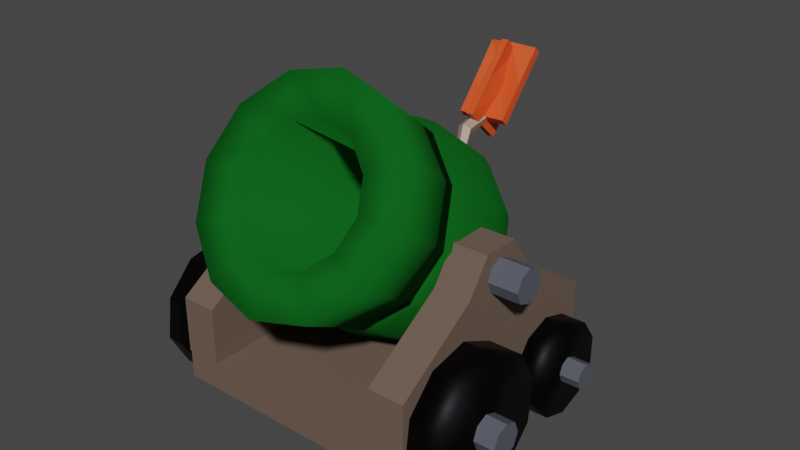 # Source: cannon.blend  (saved by Blender 4.2.66; exported with 4.5.12 LTS)
import bpy
from mathutils import Matrix  # noqa: F401  (used for matrix-valued properties, if any)

bpy.ops.wm.read_factory_settings(use_empty=True)
scene = bpy.context.scene
scene.name = 'Scene'

# ---- collections
col_canon = bpy.data.collections.new('canon'); scene.collection.children.link(col_canon)
col_front_wheel = bpy.data.collections.new('front wheel'); scene.collection.children.link(col_front_wheel)
col_back_wheel = bpy.data.collections.new('back wheel'); scene.collection.children.link(col_back_wheel)

# ---- materials (node trees are filled in below, after node groups)
mat_canon = bpy.data.materials.new('canon')
mat_cube = bpy.data.materials.new('Cube')
mat_cylinder = bpy.data.materials.new('Cylinder')
mat_rope = bpy.data.materials.new('rope')
mat_fire = bpy.data.materials.new('fire')
mat_wheel = bpy.data.materials.new('wheel')

# ---- material node trees
mat_canon.use_nodes = True; mat_canon.node_tree.nodes.clear()
_N = mat_canon.node_tree.nodes; _L = mat_canon.node_tree.links
n0 = _N.new('ShaderNodeBsdfPrincipled'); n0.name = 'Principled BSDF'; n0.location = (10, 300)
n0.inputs[0].default_value = (0.008124, 0.163, 0.01884, 1.0)
n0.inputs[1].default_value = 0.515
n0.inputs[2].default_value = 1.0
n0.inputs[3].default_value = 1.0
n1 = _N.new('ShaderNodeOutputMaterial'); n1.name = 'Material Output'; n1.location = (300, 300)
_L.new(n0.outputs[0], n1.inputs[0])
n1.is_active_output = True
mat_cube.use_nodes = True; mat_cube.node_tree.nodes.clear()
_N = mat_cube.node_tree.nodes; _L = mat_cube.node_tree.links
n0 = _N.new('ShaderNodeBsdfPrincipled'); n0.name = 'Principled BSDF'; n0.location = (10, 300)
n0.inputs[0].default_value = (0.1356, 0.08865, 0.0648, 1.0)
n0.inputs[2].default_value = 0.8832
n1 = _N.new('ShaderNodeOutputMaterial'); n1.name = 'Material Output'; n1.location = (300, 300)
_L.new(n0.outputs[0], n1.inputs[0])
n1.is_active_output = True
mat_cylinder.use_nodes = True; mat_cylinder.node_tree.nodes.clear()
_N = mat_cylinder.node_tree.nodes; _L = mat_cylinder.node_tree.links
n0 = _N.new('ShaderNodeBsdfPrincipled'); n0.name = 'Principled BSDF'; n0.location = (10, 300)
n0.inputs[0].default_value = (0.09306, 0.0999, 0.1274, 1.0)
n1 = _N.new('ShaderNodeOutputMaterial'); n1.name = 'Material Output'; n1.location = (300, 300)
_L.new(n0.outputs[0], n1.inputs[0])
n1.is_active_output = True
mat_rope.use_nodes = True; mat_rope.node_tree.nodes.clear()
_N = mat_rope.node_tree.nodes; _L = mat_rope.node_tree.links
n0 = _N.new('ShaderNodeBsdfPrincipled'); n0.name = 'Principled BSDF'; n0.location = (10, 300)
n0.inputs[0].default_value = (0.3813, 0.2582, 0.1878, 1.0)
n1 = _N.new('ShaderNodeOutputMaterial'); n1.name = 'Material Output'; n1.location = (300, 300)
_L.new(n0.outputs[0], n1.inputs[0])
n1.is_active_output = True
mat_fire.use_nodes = True; mat_fire.node_tree.nodes.clear()
_N = mat_fire.node_tree.nodes; _L = mat_fire.node_tree.links
n0 = _N.new('ShaderNodeBsdfPrincipled'); n0.name = 'Principled BSDF'; n0.location = (10, 300)
n0.inputs[0].default_value = (0.8007, 0.08007, 0.01425, 1.0)
n1 = _N.new('ShaderNodeOutputMaterial'); n1.name = 'Material Output'; n1.location = (300, 300)
_L.new(n0.outputs[0], n1.inputs[0])
n1.is_active_output = True
mat_wheel.use_nodes = True; mat_wheel.node_tree.nodes.clear()
_N = mat_wheel.node_tree.nodes; _L = mat_wheel.node_tree.links
n0 = _N.new('ShaderNodeBsdfPrincipled'); n0.name = 'Principled BSDF'; n0.location = (10, 300)
n0.inputs[0].default_value = (0.009134, 0.009134, 0.01033, 1.0)
n0.inputs[1].default_value = 1.0
n1 = _N.new('ShaderNodeOutputMaterial'); n1.name = 'Material Output'; n1.location = (300, 300)
_L.new(n0.outputs[0], n1.inputs[0])
n1.is_active_output = True

# ---- world
world_world = bpy.data.worlds.new('World'); scene.world = world_world
world_world.use_nodes = True; world_world.node_tree.nodes.clear()
_N = world_world.node_tree.nodes; _L = world_world.node_tree.links
n0 = _N.new('ShaderNodeOutputWorld'); n0.name = 'World Output'; n0.location = (300, 300)
n1 = _N.new('ShaderNodeBackground'); n1.name = 'Background'; n1.location = (10, 300)
n1.inputs[0].default_value = (0.05088, 0.05088, 0.05088, 1.0)
_L.new(n1.outputs[0], n0.inputs[0])
n0.is_active_output = True
world_world.color = (0.05088, 0.05088, 0.05088)
world_world.use_sun_shadow = False
world_world.sun_shadow_jitter_overblur = 0.0

# ---- meshes
me_cylinder = bpy.data.meshes.new('Cylinder')
me_cylinder.from_pydata([(2.842e-08, -1.174, 1.711), (0.3977, -1.232, 1.622), (0.6888, -1.391, 1.377), (0.7953, -1.607, 1.044), (0.6888, -1.824, 0.7104), (0.3977, -1.983, 0.4663), (1.257e-07, -2.041, 0.3769), (-0.3977, -1.983, 0.4663), (-0.6888, -1.824, 0.7104), (-0.7953, -1.607, 1.044), (-0.6888, -1.391, 1.377), (-0.3977, -1.232, 1.622), (4.379e-09, 0.7981, 0.9922), (0.6334, 0.7057, 0.8499), (1.097, 0.4531, 0.461), (1.267, 0.1081, -0.07022), (1.097, -0.2369, -0.6014), (0.6334, -0.4894, -0.9903), (1.957e-07, -0.5818, -1.133), (-0.6334, -0.4894, -0.9903), (-1.097, -0.2369, -0.6014), (-1.267, 0.1081, -0.07022), (-1.097, 0.4531, 0.461), (-0.6334, 0.7057, 0.8499), (7.176e-10, -0.2198, 1.421), (0.5361, -0.298, 1.301), (0.9286, -0.5118, 0.9716), (1.072, -0.8037, 0.522), (0.9286, -1.096, 0.07233), (0.5361, -1.309, -0.2568), (1.626e-07, -1.388, -0.3773), (-0.5361, -1.309, -0.2568), (-0.9286, -1.096, 0.07233), (-1.072, -0.8037, 0.522), (-0.9286, -0.5118, 0.9716), (-0.5361, -0.298, 1.301), (0.3604, 0.4068, 0.4802), (2.483e-08, 0.4594, 0.5612), (0.6243, 0.2631, 0.259), (0.7209, 0.06674, -0.04334), (0.6243, -0.1296, -0.3456), (0.3604, -0.2733, -0.5669), (1.13e-07, -0.3259, -0.6479), (-0.3604, -0.2733, -0.5669), (-0.6243, -0.1296, -0.3456), (-0.7209, 0.06674, -0.04334), (-0.6243, 0.2631, 0.259), (-0.3604, 0.4068, 0.4802), (7.176e-10, -0.2198, 1.421), (0.5361, -0.298, 1.301), (0.9286, -0.5118, 0.9716), (1.072, -0.8037, 0.522), (0.9286, -1.096, 0.07233), (0.5361, -1.309, -0.2568), (1.626e-07, -1.388, -0.3773), (-0.5361, -1.309, -0.2568), (-0.9286, -1.096, 0.07233), (-1.072, -0.8037, 0.522), (-0.9286, -0.5118, 0.9716), (-0.5361, -0.298, 1.301), (0.6742, -0.9834, 2.031), (-1.998e-08, -0.8851, 2.182), (-2.076e-08, -0.1375, 1.574), (1.168, -1.252, 1.617), (1.348, -1.619, 1.052), (1.168, -1.987, 0.4863), (0.6742, -2.255, 0.07235), (2.096e-07, -2.354, -0.07915), (-0.6742, -2.255, 0.07235), (-1.168, -1.987, 0.4863), (-1.348, -1.619, 1.052), (-1.168, -1.252, 1.617), (-0.6742, -0.9834, 2.031), (0.6225, -0.2284, 1.434), (1.078, -0.4766, 1.052), (1.245, -0.8157, 0.5297), (1.078, -1.155, 0.007585), (0.6225, -1.403, -0.3746), (1.911e-07, -1.494, -0.5145), (-0.6225, -1.403, -0.3746), (-1.078, -1.155, 0.007585), (-1.245, -0.8157, 0.5297), (-1.078, -0.4766, 1.052), (-0.6225, -0.2284, 1.434), (9.686e-08, 1.161, -0.04834), (1.385e-09, 1.098, 0.5672), (2.794e-08, 1.235, 0.2738), (0.2959, 1.118, -0.1148), (0.537, 1.02, 0.4466), (0.451, 1.169, 0.1724), (0.5125, 0.9998, -0.2965), (0.93, 0.8059, 0.1169), (0.7812, 0.9891, -0.1045), (0.5918, 0.8387, -0.5446), (1.074, 0.5134, -0.3334), (0.9021, 0.7434, -0.4828), (0.5125, 0.6775, -0.7928), (0.93, 0.221, -0.7838), (0.7812, 0.4978, -0.8611), (0.2959, 0.5595, -0.9744), (0.537, 0.0069, -1.113), (0.451, 0.3179, -1.138), (5.215e-08, 0.5164, -1.041), (1.635e-07, -0.07146, -1.234), (1.257e-07, 0.2521, -1.239), (-0.2959, 0.5595, -0.9744), (-0.537, 0.0069, -1.113), (-0.451, 0.3179, -1.138), (-0.5125, 0.6775, -0.7928), (-0.93, 0.221, -0.7838), (-0.7812, 0.4978, -0.8611), (-0.5918, 0.8387, -0.5446), (-1.074, 0.5134, -0.3334), (-0.9021, 0.7434, -0.4828), (-0.5125, 0.9998, -0.2965), (-0.93, 0.8059, 0.1169), (-0.7812, 0.9891, -0.1045), (-0.2959, 1.118, -0.1148), (-0.537, 1.02, 0.4466), (-0.451, 1.169, 0.1724), (-0.1444, 1.081, -0.3805), (0.2598, 1.022, -0.4713), (-0.2598, 0.8461, -0.7416), (0.1444, 0.7871, -0.8325), (0.6334, 0.3193, 1.101), (1.097, 0.06673, 0.7118), (1.267, -0.2782, 0.1807), (1.097, -0.6232, -0.3505), (0.6334, -0.8757, -0.7393), (1.95e-07, -0.9681, -0.8817), (-0.6333, -0.8757, -0.7393), (-1.097, -0.6232, -0.3505), (-1.267, -0.2782, 0.1807), (-1.097, 0.06673, 0.7118), (-0.6334, 0.3193, 1.101), (3.698e-09, 0.4117, 1.243), (3.348e-09, 0.9582, 0.7952), (0.5944, 0.8715, 0.6616), (-0.5944, 0.8715, 0.6616), (1.029, 0.6345, 0.2967), (1.189, 0.3108, -0.2018), (1.029, -0.01294, -0.7003), (0.5944, -0.2499, -1.065), (1.828e-07, -0.3367, -1.199), (-0.5944, -0.2499, -1.065), (-1.029, -0.01294, -0.7003), (-1.189, 0.3108, -0.2018), (-1.029, 0.6345, 0.2967), (0.6415, 0.5201, 0.9871), (1.111, 0.2643, 0.5932), (1.283, -0.08504, 0.05523), (1.111, -0.4344, -0.4828), (0.6415, -0.6902, -0.8766), (1.989e-07, -0.7838, -1.021), (-0.6415, -0.6902, -0.8766), (-1.111, -0.4344, -0.4828), (-1.283, -0.08504, 0.05523), (-1.111, 0.2643, 0.5932), (-0.6415, 0.5201, 0.9871), (5.152e-09, 0.6137, 1.131), (5.081e-09, 0.1221, 1.372), (0.6087, 0.03324, 1.236), (1.054, -0.2095, 0.8618), (1.217, -0.541, 0.3513), (1.054, -0.8725, -0.1592), (0.6087, -1.115, -0.5329), (1.889e-07, -1.204, -0.6697), (-0.6087, -1.115, -0.5329), (-1.054, -0.8725, -0.1592), (-1.217, -0.541, 0.3513), (-1.054, -0.2095, 0.8618), (-0.6087, 0.03324, 1.236)], [], [(25, 24, 48, 49), (33, 32, 56, 57), (26, 25, 49, 50), (34, 33, 57, 58), (27, 26, 50, 51), (8, 7, 43, 44), (35, 34, 58, 59), (28, 27, 51, 52), (138, 23, 12, 136), (137, 13, 14, 139), (147, 22, 23, 138), (146, 21, 22, 147), (145, 20, 21, 146), (144, 19, 20, 145), (143, 18, 19, 144), (142, 17, 18, 143), (141, 16, 17, 142), (140, 15, 16, 141), (139, 14, 15, 140), (171, 35, 24, 160), (170, 34, 35, 171), (169, 33, 34, 170), (168, 32, 33, 169), (167, 31, 32, 168), (166, 30, 31, 167), (165, 29, 30, 166), (164, 28, 29, 165), (163, 27, 28, 164), (162, 26, 27, 163), (161, 25, 26, 162), (160, 24, 25, 161), (2, 63, 60, 1), (3, 64, 63, 2), (4, 65, 64, 3), (5, 66, 65, 4), (6, 67, 66, 5), (7, 68, 67, 6), (8, 69, 68, 7), (9, 70, 69, 8), (10, 71, 70, 9), (11, 72, 71, 10), (0, 61, 72, 11), (36, 37, 47, 46, 45, 44, 43, 42, 41, 40, 39, 38), (5, 4, 40, 41), (0, 11, 47, 37), (2, 1, 36, 38), (9, 8, 44, 45), (6, 5, 41, 42), (3, 2, 38, 39), (10, 9, 45, 46), (7, 6, 42, 43), (4, 3, 39, 40), (11, 10, 46, 47), (1, 0, 37, 36), (51, 50, 74, 75), (59, 58, 82, 83), (52, 51, 75, 76), (48, 59, 83, 62), (53, 52, 76, 77), (54, 53, 77, 78), (32, 31, 55, 56), (31, 30, 54, 55), (30, 29, 53, 54), (29, 28, 52, 53), (1, 60, 61, 0), (24, 35, 59, 48), (62, 61, 60, 73), (73, 60, 63, 74), (74, 63, 64, 75), (75, 64, 65, 76), (76, 65, 66, 77), (77, 66, 67, 78), (78, 67, 68, 79), (79, 68, 69, 80), (80, 69, 70, 81), (81, 70, 71, 82), (82, 71, 72, 83), (83, 72, 61, 62), (58, 57, 81, 82), (50, 49, 73, 74), (57, 56, 80, 81), (49, 48, 62, 73), (56, 55, 79, 80), (55, 54, 78, 79), (85, 88, 89, 86), (86, 89, 87, 84), (88, 91, 92, 89), (89, 92, 90, 87), (91, 94, 95, 92), (92, 95, 93, 90), (94, 97, 98, 95), (95, 98, 96, 93), (97, 100, 101, 98), (98, 101, 99, 96), (100, 103, 104, 101), (101, 104, 102, 99), (103, 106, 107, 104), (104, 107, 105, 102), (106, 109, 110, 107), (107, 110, 108, 105), (109, 112, 113, 110), (110, 113, 111, 108), (112, 115, 116, 113), (113, 116, 114, 111), (115, 118, 119, 116), (116, 119, 117, 114), (118, 85, 86, 119), (119, 86, 84, 117), (136, 12, 13, 137), (84, 120, 114, 117), (120, 122, 111, 114), (122, 105, 108, 111), (87, 121, 120, 84), (121, 123, 122, 120), (123, 102, 105, 122), (90, 93, 121, 87), (93, 96, 123, 121), (96, 99, 102, 123), (159, 135, 124, 148), (148, 124, 125, 149), (149, 125, 126, 150), (150, 126, 127, 151), (151, 127, 128, 152), (152, 128, 129, 153), (153, 129, 130, 154), (154, 130, 131, 155), (155, 131, 132, 156), (156, 132, 133, 157), (157, 133, 134, 158), (158, 134, 135, 159), (85, 136, 137, 88), (91, 139, 140, 94), (94, 140, 141, 97), (97, 141, 142, 100), (100, 142, 143, 103), (103, 143, 144, 106), (106, 144, 145, 109), (109, 145, 146, 112), (112, 146, 147, 115), (115, 147, 138, 118), (88, 137, 139, 91), (118, 138, 136, 85), (23, 158, 159, 12), (22, 157, 158, 23), (21, 156, 157, 22), (20, 155, 156, 21), (19, 154, 155, 20), (18, 153, 154, 19), (17, 152, 153, 18), (16, 151, 152, 17), (15, 150, 151, 16), (14, 149, 150, 15), (13, 148, 149, 14), (12, 159, 148, 13), (135, 160, 161, 124), (124, 161, 162, 125), (125, 162, 163, 126), (126, 163, 164, 127), (127, 164, 165, 128), (128, 165, 166, 129), (129, 166, 167, 130), (130, 167, 168, 131), (131, 168, 169, 132), (132, 169, 170, 133), (133, 170, 171, 134), (134, 171, 160, 135)])
me_cylinder.polygons.foreach_set('use_smooth', [True] * 166)
_uv = me_cylinder.uv_layers.new(name='UVMap')
_uv.uv.foreach_set('vector', [0.2035, 0.1887, 0.2447, 0.19, 0.245, 0.1901, 0.2038, 0.1889, 0.3752, 0.1984, 0.4219, 0.2016, 0.4224, 0.202, 0.3757, 0.1985, 0.1631, 0.1889, 0.2035, 0.1887, 0.2038, 0.1889, 0.1634, 0.189, 0.3303, 0.1952, 0.3752, 0.1984, 0.3757, 0.1985, 0.3307, 0.1953, 0.1232, 0.1906, 0.1631, 0.1889, 0.1634, 0.189, 0.1234, 0.1907, 0.5592, 0.399, 0.5617, 0.3701, 0.7016, 0.3837, 0.6993, 0.4098, 0.2869, 0.1923, 0.3303, 0.1952, 0.3307, 0.1953, 0.2873, 0.1923, 0.08311, 0.1941, 0.1232, 0.1906, 0.1234, 0.1907, 0.08329, 0.1942, 0.286, 0.09528, 0.2858, 0.1126, 0.2455, 0.1115, 0.2455, 0.09414, 0.2049, 0.09372, 0.2054, 0.1112, 0.1658, 0.112, 0.1646, 0.09471, 0.3263, 0.09642, 0.3263, 0.1137, 0.2858, 0.1126, 0.286, 0.09528, 0.3669, 0.09677, 0.3674, 0.1142, 0.3263, 0.1137, 0.3263, 0.09642, 0.4082, 0.09544, 0.4097, 0.1134, 0.3674, 0.1142, 0.3669, 0.09677, 0.4517, 0.09136, 0.4546, 0.1107, 0.4097, 0.1134, 0.4082, 0.09544, 0.5, 0.0834, 0.5045, 0.1061, 0.4546, 0.1107, 0.4517, 0.09136, 0.04851, 0.1014, 0.04845, 0.1187, 0.004955, 0.1207, 0.005579, 0.1006, 0.08752, 0.1001, 0.08831, 0.1166, 0.04845, 0.1187, 0.04851, 0.1014, 0.1256, 0.09742, 0.1269, 0.1141, 0.08831, 0.1166, 0.08752, 0.1001, 0.1646, 0.09471, 0.1658, 0.112, 0.1269, 0.1141, 0.1256, 0.09742, 0.2873, 0.1684, 0.2869, 0.1923, 0.2447, 0.19, 0.2448, 0.1664, 0.3307, 0.1708, 0.3303, 0.1952, 0.2869, 0.1923, 0.2873, 0.1684, 0.3754, 0.1733, 0.3752, 0.1984, 0.3303, 0.1952, 0.3307, 0.1708, 0.4217, 0.1753, 0.4219, 0.2016, 0.3752, 0.1984, 0.3754, 0.1733, 0.4703, 0.1763, 0.4707, 0.2042, 0.4219, 0.2016, 0.4217, 0.1753, 0.5221, 0.1761, 0.5218, 0.2059, 0.4707, 0.2042, 0.4703, 0.1763, 0.03955, 0.1752, 0.04213, 0.1992, -0.0002984, 0.2055, -0.004117, 0.1803, 0.08105, 0.1709, 0.08311, 0.1941, 0.04213, 0.1992, 0.03955, 0.1752, 0.1215, 0.1677, 0.1232, 0.1906, 0.08311, 0.1941, 0.08105, 0.1709, 0.162, 0.1658, 0.1631, 0.1889, 0.1232, 0.1906, 0.1215, 0.1677, 0.203, 0.1654, 0.2035, 0.1887, 0.1631, 0.1889, 0.162, 0.1658, 0.2448, 0.1664, 0.2447, 0.19, 0.2035, 0.1887, 0.203, 0.1654, 0.1695, 0.2797, 0.1713, 0.2489, 0.2063, 0.2502, 0.2026, 0.282, 0.138, 0.2798, 0.1375, 0.2496, 0.1713, 0.2489, 0.1695, 0.2797, 0.1079, 0.2827, 0.1042, 0.2529, 0.1375, 0.2496, 0.138, 0.2798, 0.07978, 0.2891, 0.0705, 0.2599, 0.1042, 0.2529, 0.1079, 0.2827, 0.05625, 0.3002, 0.03376, 0.2735, 0.0705, 0.2599, 0.07978, 0.2891, 0.4329, 0.319, 0.4458, 0.2822, 0.4931, 0.2955, 0.4669, 0.3314, 0.3941, 0.3124, 0.4046, 0.2763, 0.4458, 0.2822, 0.4329, 0.319, 0.3528, 0.3052, 0.3611, 0.2685, 0.4046, 0.2763, 0.3941, 0.3124, 0.3125, 0.2981, 0.3197, 0.2625, 0.3611, 0.2685, 0.3528, 0.3052, 0.274, 0.2916, 0.2803, 0.2573, 0.3197, 0.2625, 0.3125, 0.2981, 0.2374, 0.2861, 0.2425, 0.2531, 0.2803, 0.2573, 0.274, 0.2916, 0.8242, 0.8285, 0.8111, 0.8058, 0.8111, 0.7795, 0.8242, 0.7568, 0.847, 0.7437, 0.8732, 0.7437, 0.896, 0.7568, 0.9091, 0.7795, 0.9091, 0.8058, 0.896, 0.8285, 0.8732, 0.8417, 0.847, 0.8417, 0.5617, 0.6594, 0.5592, 0.6305, 0.6993, 0.6197, 0.7016, 0.6458, 0.5547, 0.5148, 0.555, 0.4858, 0.6956, 0.4885, 0.6953, 0.5148, 0.5559, 0.5727, 0.555, 0.5437, 0.6956, 0.541, 0.6963, 0.5673, 0.5573, 0.4279, 0.5592, 0.399, 0.6993, 0.4098, 0.6976, 0.436, 0.5648, 0.6882, 0.5617, 0.6594, 0.7016, 0.6458, 0.7044, 0.6719, 0.5573, 0.6016, 0.5559, 0.5727, 0.6963, 0.5673, 0.6976, 0.5935, 0.5559, 0.4568, 0.5573, 0.4279, 0.6976, 0.436, 0.6963, 0.4623, 0.5617, 0.3701, 0.5648, 0.3413, 0.7044, 0.3576, 0.7016, 0.3837, 0.5592, 0.6305, 0.5573, 0.6016, 0.6976, 0.5935, 0.6993, 0.6197, 0.555, 0.4858, 0.5559, 0.4568, 0.6963, 0.4623, 0.6956, 0.4885, 0.555, 0.5437, 0.5547, 0.5148, 0.6953, 0.5148, 0.6956, 0.541, 0.1324, 0.1883, 0.1697, 0.1867, 0.1703, 0.1971, 0.1335, 0.1986, 0.285, 0.1898, 0.3255, 0.1925, 0.3251, 0.204, 0.2847, 0.2009, 0.09512, 0.1915, 0.1324, 0.1883, 0.1335, 0.1986, 0.09664, 0.2019, 0.2457, 0.1877, 0.285, 0.1898, 0.2847, 0.2009, 0.2456, 0.1986, 0.05701, 0.1965, 0.09512, 0.1915, 0.09664, 0.2019, 0.059, 0.2074, 0.01881, 0.203, 0.05701, 0.1965, 0.059, 0.2074, 0.01961, 0.2156, 0.4219, 0.2016, 0.4707, 0.2042, 0.4709, 0.205, 0.4224, 0.202, 0.4707, 0.2042, 0.5218, 0.2059, 0.5211, 0.2081, 0.4709, 0.205, -0.0002984, 0.2055, 0.04213, 0.1992, 0.04236, 0.1996, 0.00133, 0.2065, 0.04213, 0.1992, 0.08311, 0.1941, 0.08329, 0.1942, 0.04236, 0.1996, 0.2026, 0.282, 0.2063, 0.2502, 0.2425, 0.2531, 0.2374, 0.2861, 0.2447, 0.19, 0.2869, 0.1923, 0.2873, 0.1923, 0.245, 0.1901, 0.2456, 0.1986, 0.2425, 0.2531, 0.2063, 0.2502, 0.2075, 0.1972, 0.2075, 0.1972, 0.2063, 0.2502, 0.1713, 0.2489, 0.1703, 0.1971, 0.1703, 0.1971, 0.1713, 0.2489, 0.1375, 0.2496, 0.1335, 0.1986, 0.1335, 0.1986, 0.1375, 0.2496, 0.1042, 0.2529, 0.09664, 0.2019, 0.09664, 0.2019, 0.1042, 0.2529, 0.0705, 0.2599, 0.059, 0.2074, 0.059, 0.2074, 0.0705, 0.2599, 0.03376, 0.2735, 0.01961, 0.2156, 0.5045, 0.2207, 0.4931, 0.2955, 0.4458, 0.2822, 0.4555, 0.2152, 0.4555, 0.2152, 0.4458, 0.2822, 0.4046, 0.2763, 0.4104, 0.2115, 0.4104, 0.2115, 0.4046, 0.2763, 0.3611, 0.2685, 0.367, 0.2075, 0.367, 0.2075, 0.3611, 0.2685, 0.3197, 0.2625, 0.3251, 0.204, 0.3251, 0.204, 0.3197, 0.2625, 0.2803, 0.2573, 0.2847, 0.2009, 0.2847, 0.2009, 0.2803, 0.2573, 0.2425, 0.2531, 0.2456, 0.1986, 0.3255, 0.1925, 0.3674, 0.1956, 0.367, 0.2075, 0.3251, 0.204, 0.1697, 0.1867, 0.2073, 0.1866, 0.2075, 0.1972, 0.1703, 0.1971, 0.3674, 0.1956, 0.4108, 0.1988, 0.4104, 0.2115, 0.367, 0.2075, 0.2073, 0.1866, 0.2457, 0.1877, 0.2456, 0.1986, 0.2075, 0.1972, 0.4108, 0.1988, 0.456, 0.2016, 0.4555, 0.2152, 0.4104, 0.2115, 0.456, 0.2016, 0.5028, 0.2045, 0.5045, 0.2207, 0.4555, 0.2152, 0.2455, 0.07677, 0.2044, 0.07629, 0.2031, 0.05007, 0.2453, 0.05098, 0.2453, 0.05098, 0.2031, 0.05007, 0.2002, 0.01563, 0.2441, 0.01748, 0.2044, 0.07629, 0.1635, 0.0774, 0.1606, 0.05117, 0.2031, 0.05007, 0.2031, 0.05007, 0.1606, 0.05117, 0.1531, 0.01653, 0.2002, 0.01563, 0.1635, 0.0774, 0.1244, 0.08071, 0.1216, 0.0565, 0.1606, 0.05117, 0.1606, 0.05117, 0.1216, 0.0565, 0.1162, 0.02679, 0.1531, 0.01653, 0.1244, 0.08071, 0.08674, 0.08352, 0.08564, 0.06022, 0.1216, 0.0565, 0.1216, 0.0565, 0.08564, 0.06022, 0.08342, 0.03243, 0.1162, 0.02679, 0.08674, 0.08352, 0.04857, 0.08403, 0.05034, 0.06017, 0.08564, 0.06022, 0.08564, 0.06022, 0.05034, 0.06017, 0.05336, 0.03301, 0.08342, 0.03243, 0.04857, 0.08403, 0.006203, 0.08058, 0.01336, 0.05279, 0.05034, 0.06017, 0.05034, 0.06017, 0.01336, 0.05279, 0.02688, 0.02673, 0.05336, 0.03301, 0.4956, 0.06067, 0.4488, 0.07204, 0.4423, 0.0464, 0.4823, 0.03142, 0.4823, 0.03142, 0.4423, 0.0464, 0.4324, 0.01729, 0.4622, 0.004955, 0.4488, 0.07204, 0.4067, 0.07744, 0.4037, 0.05261, 0.4423, 0.0464, 0.4423, 0.0464, 0.4037, 0.05261, 0.3987, 0.02265, 0.4324, 0.01729, 0.4067, 0.07744, 0.3664, 0.07931, 0.3651, 0.05458, 0.4037, 0.05261, 0.4037, 0.05261, 0.3651, 0.05458, 0.3628, 0.0239, 0.3987, 0.02265, 0.3664, 0.07931, 0.3263, 0.07914, 0.3261, 0.05421, 0.3651, 0.05458, 0.3651, 0.05458, 0.3261, 0.05421, 0.3251, 0.02271, 0.3628, 0.0239, 0.3263, 0.07914, 0.2862, 0.078, 0.2862, 0.05269, 0.3261, 0.05421, 0.3261, 0.05421, 0.2862, 0.05269, 0.2856, 0.02023, 0.3251, 0.02271, 0.2862, 0.078, 0.2455, 0.07677, 0.2453, 0.05098, 0.2862, 0.05269, 0.2862, 0.05269, 0.2453, 0.05098, 0.2441, 0.01748, 0.2856, 0.02023, 0.2455, 0.09414, 0.2455, 0.1115, 0.2054, 0.1112, 0.2049, 0.09372, 0.5659, 0.9034, 0.5758, 0.9276, 0.5547, 0.9447, 0.5547, 0.9225, 0.5758, 0.9276, 0.591, 0.9543, 0.5656, 0.9638, 0.5547, 0.9447, 0.591, 0.9543, 0.6068, 0.975, 0.5847, 0.975, 0.5656, 0.9638, 0.585, 0.8925, 0.6008, 0.9132, 0.5758, 0.9276, 0.5659, 0.9034, 0.6008, 0.9132, 0.6161, 0.9399, 0.591, 0.9543, 0.5758, 0.9276, 0.6161, 0.9399, 0.6259, 0.964, 0.6068, 0.975, 0.591, 0.9543, 0.6071, 0.8925, 0.6263, 0.9037, 0.6008, 0.9132, 0.585, 0.8925, 0.6263, 0.9037, 0.6371, 0.9228, 0.6161, 0.9399, 0.6008, 0.9132, 0.6371, 0.9228, 0.6371, 0.945, 0.6259, 0.964, 0.6161, 0.9399, 0.2448, 0.1256, 0.2448, 0.1429, 0.2025, 0.1421, 0.2021, 0.125, 0.2021, 0.125, 0.2025, 0.1421, 0.1608, 0.1427, 0.16, 0.1258, 0.16, 0.1258, 0.1608, 0.1427, 0.1199, 0.1448, 0.1187, 0.1279, 0.1187, 0.1279, 0.1199, 0.1448, 0.079, 0.1478, 0.07749, 0.1307, 0.07749, 0.1307, 0.079, 0.1478, 0.03697, 0.1512, 0.03507, 0.1336, 0.03507, 0.1336, 0.03697, 0.1512, -0.007936, 0.1551, -0.01074, 0.1366, 0.5227, 0.1244, 0.5225, 0.1463, 0.47, 0.1484, 0.4697, 0.1279, 0.4697, 0.1279, 0.47, 0.1484, 0.4215, 0.149, 0.4214, 0.1297, 0.4214, 0.1297, 0.4215, 0.149, 0.3755, 0.1481, 0.3756, 0.1297, 0.3756, 0.1297, 0.3755, 0.1481, 0.3311, 0.1465, 0.3313, 0.1285, 0.3313, 0.1285, 0.3311, 0.1465, 0.2876, 0.1445, 0.2878, 0.127, 0.2878, 0.127, 0.2876, 0.1445, 0.2448, 0.1429, 0.2448, 0.1256, 0.2455, 0.07677, 0.2455, 0.09414, 0.2049, 0.09372, 0.2044, 0.07629, 0.1635, 0.0774, 0.1646, 0.09471, 0.1256, 0.09742, 0.1244, 0.08071, 0.1244, 0.08071, 0.1256, 0.09742, 0.08752, 0.1001, 0.08674, 0.08352, 0.08674, 0.08352, 0.08752, 0.1001, 0.04851, 0.1014, 0.04857, 0.08403, 0.04857, 0.08403, 0.04851, 0.1014, 0.005579, 0.1006, 0.006203, 0.08058, 0.4956, 0.06067, 0.5, 0.0834, 0.4517, 0.09136, 0.4488, 0.07204, 0.4488, 0.07204, 0.4517, 0.09136, 0.4082, 0.09544, 0.4067, 0.07744, 0.4067, 0.07744, 0.4082, 0.09544, 0.3669, 0.09677, 0.3664, 0.07931, 0.3664, 0.07931, 0.3669, 0.09677, 0.3263, 0.09642, 0.3263, 0.07914, 0.3263, 0.07914, 0.3263, 0.09642, 0.286, 0.09528, 0.2862, 0.078, 0.2044, 0.07629, 0.2049, 0.09372, 0.1646, 0.09471, 0.1635, 0.0774, 0.2862, 0.078, 0.286, 0.09528, 0.2455, 0.09414, 0.2455, 0.07677, 0.2881, 0.1094, 0.2878, 0.127, 0.2448, 0.1256, 0.2448, 0.1083, 0.3316, 0.1106, 0.3313, 0.1285, 0.2878, 0.127, 0.2881, 0.1094, 0.3757, 0.1112, 0.3756, 0.1297, 0.3313, 0.1285, 0.3316, 0.1106, 0.4212, 0.1103, 0.4214, 0.1297, 0.3756, 0.1297, 0.3757, 0.1112, 0.4694, 0.1074, 0.4697, 0.1279, 0.4214, 0.1297, 0.4212, 0.1103, 0.523, 0.1025, 0.5227, 0.1244, 0.4697, 0.1279, 0.4694, 0.1074, 0.03317, 0.116, 0.03507, 0.1336, -0.01074, 0.1366, -0.01355, 0.1181, 0.07598, 0.1137, 0.07749, 0.1307, 0.03507, 0.1336, 0.03317, 0.116, 0.1174, 0.1111, 0.1187, 0.1279, 0.07749, 0.1307, 0.07598, 0.1137, 0.1592, 0.1088, 0.16, 0.1258, 0.1187, 0.1279, 0.1174, 0.1111, 0.2018, 0.1079, 0.2021, 0.125, 0.16, 0.1258, 0.1592, 0.1088, 0.2448, 0.1083, 0.2448, 0.1256, 0.2021, 0.125, 0.2018, 0.1079, 0.2448, 0.1429, 0.2448, 0.1664, 0.203, 0.1654, 0.2025, 0.1421, 0.2025, 0.1421, 0.203, 0.1654, 0.162, 0.1658, 0.1608, 0.1427, 0.1608, 0.1427, 0.162, 0.1658, 0.1215, 0.1677, 0.1199, 0.1448, 0.1199, 0.1448, 0.1215, 0.1677, 0.08105, 0.1709, 0.079, 0.1478, 0.079, 0.1478, 0.08105, 0.1709, 0.03955, 0.1752, 0.03697, 0.1512, 0.03697, 0.1512, 0.03955, 0.1752, -0.004117, 0.1803, -0.007936, 0.1551, 0.5225, 0.1463, 0.5221, 0.1761, 0.4703, 0.1763, 0.47, 0.1484, 0.47, 0.1484, 0.4703, 0.1763, 0.4217, 0.1753, 0.4215, 0.149, 0.4215, 0.149, 0.4217, 0.1753, 0.3754, 0.1733, 0.3755, 0.1481, 0.3755, 0.1481, 0.3754, 0.1733, 0.3307, 0.1708, 0.3311, 0.1465, 0.3311, 0.1465, 0.3307, 0.1708, 0.2873, 0.1684, 0.2876, 0.1445, 0.2876, 0.1445, 0.2873, 0.1684, 0.2448, 0.1664, 0.2448, 0.1429])
me_cylinder.materials.append(mat_canon)
me_cylinder.use_remesh_fix_poles = True
me_cylinder.use_remesh_preserve_attributes = False
me_cylinder.use_mirror_vertex_groups = False
me_cylinder.update()
me_cube_001 = bpy.data.meshes.new('Cube.001')
me_cube_001.from_pydata([(1.599, -1.582, -1.344), (1.599, -1.582, -0.6368), (1.599, 1.057, -1.344), (1.599, 1.057, -0.6368), (1.599, -0.7024, -1.344), (1.599, 0.1773, -1.344), (1.599, 0.1773, 0.04663), (1.599, -0.7024, 0.04663), (1.599, -0.06682, 0.4596), (1.599, -0.4583, 0.4596), (1.149, -1.582, -1.344), (1.149, -1.582, -0.6368), (1.149, 1.057, -1.344), (1.149, 1.057, -0.6368), (1.149, -0.7024, -1.344), (1.149, 0.1773, -1.344), (1.149, 0.1773, 0.04663), (1.149, -0.7024, 0.04663), (1.149, -0.06682, 0.4596), (1.149, -0.4583, 0.4596), (-1.599, -1.582, -1.344), (-1.599, -1.582, -0.6368), (-1.599, 1.057, -1.344), (-1.599, 1.057, -0.6368), (-1.599, -0.7024, -1.344), (-1.599, 0.1773, -1.344), (-1.599, 0.1773, 0.04663), (-1.599, -0.7024, 0.04663), (-1.599, -0.06682, 0.4596), (-1.599, -0.4583, 0.4596), (-1.149, -1.582, -1.344), (-1.149, -1.582, -0.6368), (-1.149, 1.057, -1.344), (-1.149, 1.057, -0.6368), (-1.149, -0.7024, -1.344), (-1.149, 0.1773, -1.344), (-1.149, 0.1773, 0.04663), (-1.149, -0.7024, 0.04663), (-1.149, -0.06682, 0.4596), (-1.149, -0.4583, 0.4596), (-1.599, 0.8408, -0.4688), (-1.599, 0.8098, -0.4448), (-1.599, 0.7369, -0.4664), (-1.531, 0.7813, -0.4227), (-1.587, 0.8026, -0.4524)], [], [(5, 15, 12, 2), (4, 7, 1, 0), (13, 16, 6, 3), (18, 19, 9, 8), (17, 11, 1, 7), (2, 3, 6, 5), (5, 6, 7, 4), (16, 18, 8, 6), (10, 0, 1, 11), (0, 10, 14, 4), (2, 12, 13, 3), (9, 19, 17, 7), (7, 6, 8, 9), (14, 10, 11, 17), (12, 15, 16, 13), (15, 14, 17, 16), (17, 19, 18, 16), (4, 14, 15, 5), (25, 22, 32, 35), (24, 20, 21, 27), (33, 23, 40, 43, 41, 26, 36), (38, 28, 29, 39), (37, 27, 21, 31), (22, 25, 26, 41, 42, 40, 23), (25, 24, 27, 26), (36, 26, 28, 38), (30, 31, 21, 20), (20, 24, 34, 30), (22, 23, 33, 32), (29, 27, 37, 39), (27, 29, 28, 26), (34, 37, 31, 30), (32, 33, 36, 35), (35, 36, 37, 34), (37, 36, 38, 39), (24, 25, 35, 34), (40, 42, 44), (41, 43, 44), (44, 43, 40), (44, 42, 41)])
_uv = me_cube_001.uv_layers.new(name='UVMap')
_uv.uv.foreach_set('vector', [0.4688, 0.7915, 0.5072, 0.7915, 0.5072, 0.8668, 0.4688, 0.8668, 0.6689, 0.08033, 0.5498, 0.08033, 0.6083, 0.004955, 0.6689, 0.004955, 0.716, 0.695, 0.716, 0.608, 0.7511, 0.608, 0.7511, 0.695, 0.716, 0.5705, 0.716, 0.54, 0.7511, 0.54, 0.7511, 0.5705, 0.716, 0.5025, 0.716, 0.4155, 0.7511, 0.4155, 0.7511, 0.5025, 0.6689, 0.2311, 0.6083, 0.2311, 0.5498, 0.1557, 0.6689, 0.1557, 0.6689, 0.1557, 0.5498, 0.1557, 0.5498, 0.08033, 0.6689, 0.08033, 0.716, 0.608, 0.716, 0.5705, 0.7511, 0.5705, 0.7511, 0.608, 0.716, 0.3602, 0.7511, 0.3602, 0.7511, 0.4155, 0.716, 0.4155, 0.4688, 0.6407, 0.5072, 0.6407, 0.5072, 0.7161, 0.4688, 0.7161, 0.7511, 0.7503, 0.716, 0.7503, 0.716, 0.695, 0.7511, 0.695, 0.7511, 0.54, 0.716, 0.54, 0.716, 0.5025, 0.7511, 0.5025, 0.5498, 0.08033, 0.5498, 0.1557, 0.5144, 0.1348, 0.5144, 0.1012, 0.6788, 0.08033, 0.6788, 0.004955, 0.7394, 0.004955, 0.7979, 0.08033, 0.6788, 0.2311, 0.6788, 0.1557, 0.7979, 0.1557, 0.7394, 0.2311, 0.6788, 0.1557, 0.6788, 0.08033, 0.7979, 0.08033, 0.7979, 0.1557, 0.7979, 0.08033, 0.8333, 0.1012, 0.8333, 0.1348, 0.7979, 0.1557, 0.4688, 0.7161, 0.5072, 0.7161, 0.5072, 0.7915, 0.4688, 0.7915, 0.7055, 0.8441, 0.7809, 0.8441, 0.7809, 0.8825, 0.7055, 0.8825, 0.3043, 0.7161, 0.3043, 0.6407, 0.3649, 0.6407, 0.4235, 0.7161, 0.7995, 0.695, 0.7644, 0.695, 0.7644, 0.6737, 0.7697, 0.6678, 0.7644, 0.6706, 0.7644, 0.608, 0.7995, 0.608, 0.7995, 0.5705, 0.7644, 0.5705, 0.7644, 0.54, 0.7995, 0.54, 0.7995, 0.5025, 0.7644, 0.5025, 0.7644, 0.4155, 0.7995, 0.4155, 0.3043, 0.8668, 0.3043, 0.7915, 0.4235, 0.7915, 0.3813, 0.8457, 0.3795, 0.8394, 0.3793, 0.8483, 0.3649, 0.8668, 0.3043, 0.7915, 0.3043, 0.7161, 0.4235, 0.7161, 0.4235, 0.7915, 0.7995, 0.608, 0.7644, 0.608, 0.7644, 0.5705, 0.7995, 0.5705, 0.7995, 0.3602, 0.7995, 0.4155, 0.7644, 0.4155, 0.7644, 0.3602, 0.5547, 0.8441, 0.6301, 0.8441, 0.6301, 0.8825, 0.5547, 0.8825, 0.7644, 0.7503, 0.7644, 0.695, 0.7995, 0.695, 0.7995, 0.7503, 0.7644, 0.54, 0.7644, 0.5025, 0.7995, 0.5025, 0.7995, 0.54, 0.4235, 0.7161, 0.4588, 0.737, 0.4588, 0.7705, 0.4235, 0.7915, 0.1595, 0.6671, 0.04034, 0.6671, 0.0989, 0.5918, 0.1595, 0.5918, 0.1595, 0.8179, 0.0989, 0.8179, 0.04034, 0.7425, 0.1595, 0.7425, 0.1595, 0.7425, 0.04034, 0.7425, 0.04034, 0.6671, 0.1595, 0.6671, 0.04034, 0.6671, 0.04034, 0.7425, 0.004955, 0.7216, 0.004955, 0.6881, 0.6301, 0.8441, 0.7055, 0.8441, 0.7055, 0.8825, 0.6301, 0.8825, 0.3793, 0.8483, 0.3795, 0.8394, 0.3804, 0.8469, 0.7644, 0.6706, 0.7697, 0.6678, 0.7644, 0.6721, 0.7644, 0.6721, 0.7697, 0.6678, 0.7644, 0.6737, 0.3804, 0.8469, 0.3795, 0.8394, 0.3813, 0.8457])
me_cube_001.materials.append(mat_cube)
me_cube_001.use_remesh_fix_poles = True
me_cube_001.use_remesh_preserve_attributes = False
me_cube_001.use_mirror_vertex_groups = False
me_cube_001.update()
me_cylinder_001 = bpy.data.meshes.new('Cylinder.001')
me_cylinder_001.from_pydata([(1.31, -0.1132, 0.1414), (2.002, -0.1132, 0.1414), (1.31, -0.1758, -0.009911), (2.002, -0.1758, -0.009911), (1.31, -0.3271, -0.07257), (2.002, -0.3271, -0.07257), (1.31, -0.4784, -0.009911), (2.002, -0.4784, -0.009911), (1.31, -0.5411, 0.1414), (2.002, -0.5411, 0.1414), (1.31, -0.4784, 0.2926), (2.002, -0.4784, 0.2926), (1.31, -0.3271, 0.3553), (2.002, -0.3271, 0.3553), (1.31, -0.1758, 0.2926), (2.002, -0.1758, 0.2926)], [], [(0, 1, 3, 2), (2, 3, 5, 4), (4, 5, 7, 6), (6, 7, 9, 8), (8, 9, 11, 10), (10, 11, 13, 12), (3, 1, 15, 13, 11, 9, 7, 5), (12, 13, 15, 14), (14, 15, 1, 0)])
_uv = me_cylinder_001.uv_layers.new(name='UVMap')
_uv.uv.foreach_set('vector', [0.4656, 0.9063, 0.4031, 0.9063, 0.4031, 0.8915, 0.4656, 0.8915, 0.4656, 0.8915, 0.4031, 0.8915, 0.4031, 0.8767, 0.4656, 0.8767, 0.4656, 0.995, 0.4031, 0.995, 0.4031, 0.9803, 0.4656, 0.9803, 0.4656, 0.9803, 0.4031, 0.9803, 0.4031, 0.9655, 0.4656, 0.9655, 0.4656, 0.9655, 0.4031, 0.9655, 0.4031, 0.9507, 0.4656, 0.9507, 0.4656, 0.9507, 0.4031, 0.9507, 0.4031, 0.9359, 0.4656, 0.9359, 0.777, 0.8123, 0.7679, 0.8033, 0.7679, 0.7905, 0.777, 0.7815, 0.7897, 0.7815, 0.7988, 0.7905, 0.7988, 0.8033, 0.7897, 0.8123, 0.4656, 0.9359, 0.4031, 0.9359, 0.4031, 0.9211, 0.4656, 0.9211, 0.4656, 0.9211, 0.4031, 0.9211, 0.4031, 0.9063, 0.4656, 0.9063])
me_cylinder_001.materials.append(mat_cylinder)
me_cylinder_001.use_remesh_fix_poles = True
me_cylinder_001.use_remesh_preserve_attributes = False
me_cylinder_001.use_mirror_vertex_groups = False
me_cylinder_001.update()
me_cube_002 = bpy.data.meshes.new('Cube.002')
me_cube_002.from_pydata([(-1.603, -1.593, -1.713), (-1.603, -1.593, -1.342), (-1.603, 1.071, -1.713), (-1.603, 1.071, -1.342), (1.603, -1.593, -1.713), (1.603, -1.593, -1.342), (1.603, 1.071, -1.713), (1.603, 1.071, -1.342)], [], [(0, 1, 3, 2), (2, 3, 7, 6), (6, 7, 5, 4), (4, 5, 1, 0), (2, 6, 4, 0), (7, 3, 1, 5)])
_uv = me_cube_002.uv_layers.new(name='UVMap')
_uv.uv.foreach_set('vector', [0.8767, 0.2455, 0.8432, 0.2455, 0.8432, 0.004955, 0.8767, 0.004955, 0.8038, 0.2844, 0.8038, 0.3179, 0.5144, 0.3179, 0.5144, 0.2844, 0.9202, 0.2455, 0.8866, 0.2455, 0.8866, 0.004955, 0.9202, 0.004955, 0.5144, 0.2745, 0.5144, 0.241, 0.8038, 0.241, 0.8038, 0.2745, 0.5448, 0.3413, 0.5448, 0.6308, 0.3043, 0.6308, 0.3043, 0.3413, 0.004955, 0.3413, 0.2944, 0.3413, 0.2944, 0.5819, 0.004955, 0.5819])
me_cube_002.materials.append(mat_cube)
me_cube_002.use_remesh_fix_poles = True
me_cube_002.use_remesh_preserve_attributes = False
me_cube_002.use_mirror_vertex_groups = False
me_cube_002.update()
me_cylinder_004 = bpy.data.meshes.new('Cylinder.004')
me_cylinder_004.from_pydata([(0.02669, 1.435, 1.041), (0.02669, 1.024, 0.6746), (-0.07562, 1.481, 0.9819), (-0.04078, 1.054, 0.6359), (-0.03654, 1.555, 0.8869), (-0.01501, 1.103, 0.5733), (0.08993, 1.555, 0.8869), (0.0684, 1.103, 0.5733), (0.129, 1.481, 0.9819), (0.09417, 1.054, 0.6359), (-0.01024, 1.162, 0.9348), (-0.09498, 1.2, 0.8862), (-0.06261, 1.261, 0.8075), (0.04214, 1.261, 0.8075), (0.07451, 1.2, 0.8862)], [], [(10, 1, 3, 11), (11, 3, 5, 12), (12, 5, 7, 13), (13, 7, 9, 14), (14, 9, 1, 10), (0, 2, 4, 6, 8), (8, 14, 10, 0), (6, 13, 14, 8), (4, 12, 13, 6), (2, 11, 12, 4), (0, 10, 11, 2)])
_uv = me_cylinder_004.uv_layers.new(name='UVMap')
_uv.uv.foreach_set('vector', [0.728, 0.7983, 0.7059, 0.7963, 0.7061, 0.7892, 0.7282, 0.7913, 0.7282, 0.7913, 0.7061, 0.7892, 0.7041, 0.7826, 0.7279, 0.7837, 0.723, 0.8236, 0.6989, 0.8166, 0.6996, 0.8095, 0.7254, 0.8144, 0.7254, 0.8144, 0.6996, 0.8095, 0.7027, 0.803, 0.7271, 0.8055, 0.7271, 0.8055, 0.7027, 0.803, 0.7059, 0.7963, 0.728, 0.7983, 0.5171, 0.7244, 0.5233, 0.7159, 0.5333, 0.7191, 0.5333, 0.7296, 0.5233, 0.7328, 0.7522, 0.8105, 0.7271, 0.8055, 0.728, 0.7983, 0.75, 0.7996, 0.7528, 0.8216, 0.7254, 0.8144, 0.7271, 0.8055, 0.7522, 0.8105, 0.7483, 0.8319, 0.723, 0.8236, 0.7254, 0.8144, 0.7528, 0.8216, 0.7505, 0.7893, 0.7282, 0.7913, 0.7279, 0.7837, 0.7528, 0.7791, 0.75, 0.7996, 0.728, 0.7983, 0.7282, 0.7913, 0.7505, 0.7893])
me_cylinder_004.materials.append(mat_rope)
me_cylinder_004.use_remesh_fix_poles = True
me_cylinder_004.use_remesh_preserve_attributes = False
me_cylinder_004.use_mirror_vertex_groups = False
me_cylinder_004.update()
me_cylinder_009 = bpy.data.meshes.new('Cylinder.009')
me_cylinder_009.from_pydata([(1.619, -0.8733, -1.237), (2.312, -0.8733, -1.237), (1.619, -0.9359, -1.388), (2.312, -0.9359, -1.388), (1.619, -1.087, -1.451), (2.312, -1.087, -1.451), (1.619, -1.238, -1.388), (2.312, -1.238, -1.388), (1.619, -1.301, -1.237), (2.312, -1.301, -1.237), (1.619, -1.238, -1.086), (2.312, -1.238, -1.086), (1.619, -1.087, -1.023), (2.312, -1.087, -1.023), (1.619, -0.9359, -1.086), (2.312, -0.9359, -1.086)], [], [(0, 1, 3, 2), (2, 3, 5, 4), (4, 5, 7, 6), (6, 7, 9, 8), (8, 9, 11, 10), (10, 11, 13, 12), (3, 1, 15, 13, 11, 9, 7, 5), (12, 13, 15, 14), (14, 15, 1, 0)])
_uv = me_cylinder_009.uv_layers.new(name='UVMap')
_uv.uv.foreach_set('vector', [0.4656, 0.9063, 0.4031, 0.9063, 0.4031, 0.8915, 0.4656, 0.8915, 0.4656, 0.8915, 0.4031, 0.8915, 0.4031, 0.8767, 0.4656, 0.8767, 0.4656, 0.995, 0.4031, 0.995, 0.4031, 0.9803, 0.4656, 0.9803, 0.4656, 0.9803, 0.4031, 0.9803, 0.4031, 0.9655, 0.4656, 0.9655, 0.4656, 0.9655, 0.4031, 0.9655, 0.4031, 0.9507, 0.4656, 0.9507, 0.4656, 0.9507, 0.4031, 0.9507, 0.4031, 0.9359, 0.4656, 0.9359, 0.777, 0.8123, 0.7679, 0.8033, 0.7679, 0.7905, 0.777, 0.7815, 0.7897, 0.7815, 0.7988, 0.7905, 0.7988, 0.8033, 0.7897, 0.8123, 0.4656, 0.9359, 0.4031, 0.9359, 0.4031, 0.9211, 0.4656, 0.9211, 0.4656, 0.9211, 0.4031, 0.9211, 0.4031, 0.9063, 0.4656, 0.9063])
me_cylinder_009.materials.append(mat_cylinder)
me_cylinder_009.use_remesh_fix_poles = True
me_cylinder_009.use_remesh_preserve_attributes = False
me_cylinder_009.use_mirror_vertex_groups = False
me_cylinder_009.update()
me_cylinder_010 = bpy.data.meshes.new('Cylinder.010')
me_cylinder_010.from_pydata([(2.282, 1.114, -1.924), (2.975, 1.114, -1.924), (2.282, 1.051, -2.075), (2.975, 1.051, -2.075), (2.282, 0.9002, -2.138), (2.975, 0.9002, -2.138), (2.282, 0.7489, -2.075), (2.975, 0.7489, -2.075), (2.282, 0.6862, -1.924), (2.975, 0.6862, -1.924), (2.282, 0.7489, -1.773), (2.975, 0.7489, -1.773), (2.282, 0.9002, -1.71), (2.975, 0.9002, -1.71), (2.282, 1.051, -1.773), (2.975, 1.051, -1.773)], [], [(0, 1, 3, 2), (2, 3, 5, 4), (4, 5, 7, 6), (6, 7, 9, 8), (8, 9, 11, 10), (10, 11, 13, 12), (3, 1, 15, 13, 11, 9, 7, 5), (12, 13, 15, 14), (14, 15, 1, 0)])
_uv = me_cylinder_010.uv_layers.new(name='UVMap')
_uv.uv.foreach_set('vector', [0.4656, 0.9063, 0.4031, 0.9063, 0.4031, 0.8915, 0.4656, 0.8915, 0.4656, 0.8915, 0.4031, 0.8915, 0.4031, 0.8767, 0.4656, 0.8767, 0.4656, 0.995, 0.4031, 0.995, 0.4031, 0.9803, 0.4656, 0.9803, 0.4656, 0.9803, 0.4031, 0.9803, 0.4031, 0.9655, 0.4656, 0.9655, 0.4656, 0.9655, 0.4031, 0.9655, 0.4031, 0.9507, 0.4656, 0.9507, 0.4656, 0.9507, 0.4031, 0.9507, 0.4031, 0.9359, 0.4656, 0.9359, 0.777, 0.8123, 0.7679, 0.8033, 0.7679, 0.7905, 0.777, 0.7815, 0.7897, 0.7815, 0.7988, 0.7905, 0.7988, 0.8033, 0.7897, 0.8123, 0.4656, 0.9359, 0.4031, 0.9359, 0.4031, 0.9211, 0.4656, 0.9211, 0.4656, 0.9211, 0.4031, 0.9211, 0.4031, 0.9063, 0.4656, 0.9063])
me_cylinder_010.materials.append(mat_cylinder)
me_cylinder_010.use_remesh_fix_poles = True
me_cylinder_010.use_remesh_preserve_attributes = False
me_cylinder_010.use_mirror_vertex_groups = False
me_cylinder_010.update()
me_5a3499a892cc49_0212101515133966486013 = bpy.data.meshes.new('5a3499a892cc49.0212101515133966486013')
me_5a3499a892cc49_0212101515133966486013.from_pydata([(0.03498, 1.197, 1.069), (0.03554, 1.637, 0.6493), (0.02315, 1.886, 1.793), (0.02372, 2.327, 1.374), (0.02907, 1.541, 1.431), (0.03526, 1.417, 0.859), (0.02963, 1.982, 1.011), (-0.01643, 2.118, 1.566), (0.06921, 1.75, 1.238)], [], [(8, 6, 3, 7), (4, 8, 7, 2), (0, 5, 8, 4), (5, 1, 6, 8)])
_uv = me_5a3499a892cc49_0212101515133966486013.uv_layers.new(name='UVMap')
_uv.uv.foreach_set('vector', [0.5, 0.5, 1.0, 0.5, 1.0, 1.0, 0.5, 1.0, 0.0, 0.5, 0.5, 0.5, 0.5, 1.0, 0.0, 1.0, 0.0, 0.0, 0.5, 0.0, 0.5, 0.5, 0.0, 0.5, 0.5, 0.0, 1.0, 0.0, 1.0, 0.5, 0.5, 0.5])
me_5a3499a892cc49_0212101515133966486013.materials.append(mat_fire)
me_5a3499a892cc49_0212101515133966486013.use_remesh_fix_poles = True
me_5a3499a892cc49_0212101515133966486013.use_remesh_preserve_attributes = False
me_5a3499a892cc49_0212101515133966486013.use_mirror_vertex_groups = False
me_5a3499a892cc49_0212101515133966486013.update()
me_5a3499a892cc49_001 = bpy.data.meshes.new('5a3499a892cc49.001')
me_5a3499a892cc49_001.from_pydata([(0.3571, 1.444, 0.907), (-0.2502, 1.415, 0.8947), (0.3089, 2.145, 1.619), (-0.2984, 2.115, 1.607), (0.333, 1.794, 1.263), (0.05342, 1.429, 0.9008), (-0.2743, 1.765, 1.251), (-0.01364, 2.098, 1.638), (0.04826, 1.812, 1.232)], [], [(8, 6, 3, 7), (4, 8, 7, 2), (0, 5, 8, 4), (5, 1, 6, 8)])
_uv = me_5a3499a892cc49_001.uv_layers.new(name='UVMap')
_uv.uv.foreach_set('vector', [0.5, 0.5, 1.0, 0.5, 1.0, 1.0, 0.5, 1.0, 0.0, 0.5, 0.5, 0.5, 0.5, 1.0, 0.0, 1.0, 0.0, 0.0, 0.5, 0.0, 0.5, 0.5, 0.0, 0.5, 0.5, 0.0, 1.0, 0.0, 1.0, 0.5, 0.5, 0.5])
me_5a3499a892cc49_001.materials.append(mat_fire)
me_5a3499a892cc49_001.use_remesh_fix_poles = True
me_5a3499a892cc49_001.use_remesh_preserve_attributes = False
me_5a3499a892cc49_001.use_mirror_vertex_groups = False
me_5a3499a892cc49_001.update()
me_cylinder_008 = bpy.data.meshes.new('Cylinder.008')
me_cylinder_008.from_pydata([(-1.094, -0.7914, -1.423), (-1.405, -0.7914, -1.423), (-1.094, -1.117, -1.268), (-1.405, -1.117, -1.268), (-1.094, -1.29, -0.9505), (-1.405, -1.29, -0.9505), (-1.094, -1.243, -0.5927), (-1.405, -1.243, -0.5927), (-1.094, -0.9943, -0.3308), (-1.405, -0.9943, -0.3308), (-1.094, -0.6394, -0.2649), (-1.405, -0.6394, -0.2649), (-1.094, -0.3136, -0.4201), (-1.405, -0.3136, -0.4201), (-1.094, -0.1413, -0.7372), (-1.405, -0.1413, -0.7372), (-1.094, -0.1882, -1.095), (-1.405, -0.1882, -1.095), (-1.094, -0.4366, -1.357), (-1.405, -0.4366, -1.357)], [], [(0, 2, 3, 1), (2, 4, 5, 3), (4, 6, 7, 5), (6, 8, 9, 7), (8, 10, 11, 9), (10, 12, 13, 11), (12, 14, 15, 13), (14, 16, 17, 15), (3, 5, 7, 9, 11, 13, 15, 17, 19, 1), (16, 18, 19, 17), (18, 0, 1, 19), (0, 18, 16, 14, 12, 10, 8, 6, 4, 2)])
me_cylinder_008.polygons.foreach_set('use_smooth', [True] * 12)
_uv = me_cylinder_008.uv_layers.new(name='UVMap')
_uv.uv.foreach_set('vector', [0.8967, 0.3709, 0.8712, 0.3681, 0.8663, 0.3413, 0.9125, 0.3433, 0.8712, 0.3681, 0.8485, 0.3814, 0.8299, 0.3631, 0.8663, 0.3413, 0.8485, 0.3814, 0.8362, 0.4051, 0.8111, 0.3997, 0.8299, 0.3631, 0.8362, 0.4051, 0.837, 0.4314, 0.8141, 0.4401, 0.8111, 0.3997, 0.837, 0.4314, 0.8495, 0.4534, 0.8389, 0.4716, 0.8141, 0.4401, 0.8495, 0.4534, 0.8746, 0.4531, 0.8787, 0.4774, 0.8389, 0.4716, 0.8746, 0.4531, 0.8985, 0.4407, 0.9157, 0.4597, 0.8787, 0.4774, 0.8985, 0.4407, 0.9126, 0.4179, 0.9378, 0.4247, 0.9157, 0.4597, 0.04937, 0.8278, 0.07682, 0.8367, 0.09379, 0.8601, 0.09379, 0.8889, 0.07682, 0.9123, 0.04937, 0.9212, 0.02192, 0.9123, 0.004955, 0.8889, 0.004955, 0.8601, 0.02192, 0.8367, 0.9126, 0.4179, 0.9122, 0.3915, 0.9378, 0.3821, 0.9378, 0.4247, 0.9122, 0.3915, 0.8967, 0.3709, 0.9125, 0.3433, 0.9378, 0.3821, 0.3932, 0.9379, 0.3762, 0.9612, 0.3487, 0.9702, 0.3213, 0.9612, 0.3043, 0.9379, 0.3043, 0.909, 0.3213, 0.8857, 0.3487, 0.8767, 0.3762, 0.8857, 0.3932, 0.909])
me_cylinder_008.materials.append(mat_wheel)
me_cylinder_008.use_remesh_fix_poles = True
me_cylinder_008.use_remesh_preserve_attributes = False
me_cylinder_008.use_mirror_vertex_groups = False
me_cylinder_008.update()
me_cylinder_003 = bpy.data.meshes.new('Cylinder.003')
me_cylinder_003.from_pydata([(-1.612, 0.6333, -0.8267), (-1.922, 0.6333, -0.8267), (-1.612, 0.9765, -0.9382), (-1.922, 0.9765, -0.9382), (-1.612, 1.189, -1.23), (-1.922, 1.189, -1.23), (-1.612, 1.189, -1.591), (-1.922, 1.189, -1.591), (-1.612, 0.9765, -1.883), (-1.922, 0.9765, -1.883), (-1.612, 0.6333, -1.995), (-1.922, 0.6333, -1.995), (-1.612, 0.2901, -1.883), (-1.922, 0.2901, -1.883), (-1.612, 0.07793, -1.591), (-1.922, 0.07793, -1.591), (-1.612, 0.07793, -1.23), (-1.922, 0.07793, -1.23), (-1.612, 0.2901, -0.9382), (-1.922, 0.2901, -0.9382)], [], [(0, 2, 3, 1), (2, 4, 5, 3), (4, 6, 7, 5), (6, 8, 9, 7), (8, 10, 11, 9), (10, 12, 13, 11), (12, 14, 15, 13), (14, 16, 17, 15), (3, 5, 7, 9, 11, 13, 15, 17, 19, 1), (16, 18, 19, 17), (18, 0, 1, 19), (0, 18, 16, 14, 12, 10, 8, 6, 4, 2)])
me_cylinder_003.polygons.foreach_set('use_smooth', [True] * 12)
_uv = me_cylinder_003.uv_layers.new(name='UVMap')
_uv.uv.foreach_set('vector', [0.8967, 0.3709, 0.8712, 0.3681, 0.8663, 0.3413, 0.9125, 0.3433, 0.8712, 0.3681, 0.8485, 0.3814, 0.8299, 0.3631, 0.8663, 0.3413, 0.8485, 0.3814, 0.8362, 0.4051, 0.8111, 0.3997, 0.8299, 0.3631, 0.8362, 0.4051, 0.837, 0.4314, 0.8141, 0.4401, 0.8111, 0.3997, 0.837, 0.4314, 0.8495, 0.4534, 0.8389, 0.4716, 0.8141, 0.4401, 0.8495, 0.4534, 0.8746, 0.4531, 0.8787, 0.4774, 0.8389, 0.4716, 0.8746, 0.4531, 0.8985, 0.4407, 0.9157, 0.4597, 0.8787, 0.4774, 0.8985, 0.4407, 0.9126, 0.4179, 0.9378, 0.4247, 0.9157, 0.4597, 0.04937, 0.8278, 0.07682, 0.8367, 0.09379, 0.8601, 0.09379, 0.8889, 0.07682, 0.9123, 0.04937, 0.9212, 0.02192, 0.9123, 0.004955, 0.8889, 0.004955, 0.8601, 0.02192, 0.8367, 0.9126, 0.4179, 0.9122, 0.3915, 0.9378, 0.3821, 0.9378, 0.4247, 0.9122, 0.3915, 0.8967, 0.3709, 0.9125, 0.3433, 0.9378, 0.3821, 0.3932, 0.9379, 0.3762, 0.9612, 0.3487, 0.9702, 0.3213, 0.9612, 0.3043, 0.9379, 0.3043, 0.909, 0.3213, 0.8857, 0.3487, 0.8767, 0.3762, 0.8857, 0.3932, 0.909])
me_cylinder_003.materials.append(mat_wheel)
me_cylinder_003.use_remesh_fix_poles = True
me_cylinder_003.use_remesh_preserve_attributes = False
me_cylinder_003.use_mirror_vertex_groups = False
me_cylinder_003.update()

# ---- objects
ob_canon = bpy.data.objects.new('canon', me_cylinder)
ob_side_support = bpy.data.objects.new('side support', me_cube_001)
ob_cylinder = bpy.data.objects.new('Cylinder', me_cylinder_001)
ob_cube = bpy.data.objects.new('Cube', me_cube_002)
ob_cylinder_003 = bpy.data.objects.new('Cylinder.003', me_cylinder_004)
ob_cylinder_001 = bpy.data.objects.new('Cylinder.001', me_cylinder_009)
ob_cylinder_004 = bpy.data.objects.new('Cylinder.004', me_cylinder_010)
ob_5a3499a892cc49_0212101515133966486013 = bpy.data.objects.new('5a3499a892cc49.0212101515133966486013', me_5a3499a892cc49_0212101515133966486013)
ob_5a3499a892cc49_001 = bpy.data.objects.new('5a3499a892cc49.001', me_5a3499a892cc49_001)
ob_cylinder_006 = bpy.data.objects.new('Cylinder.006', me_cylinder_008)
ob_cylinder_002 = bpy.data.objects.new('Cylinder.002', me_cylinder_003)

# ---- transforms, parenting, visibility, modifiers, constraints
ob_canon.location = (0.0, 0.0, 0.0)
ob_canon.lineart.crease_threshold = 0.0
ob_side_support.location = (0.0, 0.0, 0.0)
ob_side_support.scale = (1.0, 1.194, 1.0)
ob_side_support.lineart.crease_threshold = 0.0
ob_cylinder.location = (0.0, 0.0, 0.0)
ob_cylinder.scale = (0.9831, 0.9831, 0.9831)
ob_cylinder.lineart.crease_threshold = 0.0
_m = ob_cylinder.modifiers.new('Mirror', 'MIRROR')
_m.mirror_object = ob_canon
ob_cube.location = (0.0, 0.0, 0.0)
ob_cube.scale = (1.0, 1.174, 1.0)
ob_cube.lineart.crease_threshold = 0.0
ob_cylinder_003.location = (0.0, 0.0, 0.0)
ob_cylinder_003.lineart.crease_threshold = 0.0
ob_cylinder_001.location = (0.0, 0.0, 0.0)
ob_cylinder_001.scale = (0.9831, 0.9831, 0.9831)
ob_cylinder_001.lineart.crease_threshold = 0.0
_m = ob_cylinder_001.modifiers.new('Mirror', 'MIRROR')
_m.mirror_object = ob_canon
ob_cylinder_004.location = (0.0, 0.0, 0.0)
ob_cylinder_004.scale = (0.7273, 0.7273, 0.7273)
ob_cylinder_004.lineart.crease_threshold = 0.0
_m = ob_cylinder_004.modifiers.new('Mirror', 'MIRROR')
_m.mirror_object = ob_canon
ob_5a3499a892cc49_0212101515133966486013.location = (-0.03565, 0.0, 0.0)
ob_5a3499a892cc49_0212101515133966486013.lineart.crease_threshold = 0.0
_m = ob_5a3499a892cc49_0212101515133966486013.modifiers.new('Solidify', 'SOLIDIFY')
_m.thickness = -0.09
ob_5a3499a892cc49_001.location = (0.0, 0.06883, 0.0)
ob_5a3499a892cc49_001.lineart.crease_threshold = 0.0
_m = ob_5a3499a892cc49_001.modifiers.new('Solidify', 'SOLIDIFY')
_m.thickness = 0.11
ob_cylinder_006.location = (0.0, 0.0, 0.0)
ob_cylinder_006.scale = (1.436, 1.436, 1.436)
ob_cylinder_006.lineart.crease_threshold = 0.0
_m = ob_cylinder_006.modifiers.new('Mirror', 'MIRROR')
_m.mirror_object = ob_canon
ob_cylinder_002.location = (0.0, 0.0, 0.0)
ob_cylinder_002.lineart.crease_threshold = 0.0
_m = ob_cylinder_002.modifiers.new('Mirror', 'MIRROR')
_m.mirror_object = ob_canon

# ---- collection membership
col_canon.objects.link(ob_canon)
col_canon.objects.link(ob_side_support)
col_canon.objects.link(ob_cylinder)
col_canon.objects.link(ob_cube)
col_canon.objects.link(ob_cylinder_003)
col_canon.objects.link(ob_cylinder_001)
col_canon.objects.link(ob_cylinder_004)
col_canon.objects.link(ob_5a3499a892cc49_0212101515133966486013)
col_canon.objects.link(ob_5a3499a892cc49_001)
col_front_wheel.objects.link(ob_cylinder_006)
col_back_wheel.objects.link(ob_cylinder_002)

# ---- scene / render settings (as saved in the file)
scene.frame_start = 1; scene.frame_end = 250; scene.frame_set(85)
scene.render.engine = 'BLENDER_EEVEE_NEXT'
scene.cycles.use_denoising = False
scene.cycles.samples = 128
scene.cycles.sampling_pattern = 'TABULATED_SOBOL'
scene.cycles.use_adaptive_sampling = False
scene.cycles.use_light_tree = False
scene.eevee.use_gtao = True
scene.eevee.gtao_distance = 0.73
scene.view_settings.view_transform = 'Filmic'
bpy.context.view_layer.update()

# ---- added for rendering (the .blend has no active camera and no usable light): camera, sun
cam_auto = bpy.data.cameras.new('AutoCamera')
cam_auto.lens = 50.0
cam_auto.sensor_width = 36.0
cam_auto.clip_end = 1000.0
ob_auto_camera = bpy.data.objects.new('AutoCamera', cam_auto)
scene.collection.objects.link(ob_auto_camera)
ob_auto_camera.location = (7.19505, -8.64479, 5.82578)
ob_auto_camera.rotation_euler = (1.09748, -7.21219e-08, 0.694738)
scene.camera = ob_auto_camera
light_auto_sun = bpy.data.lights.new('AutoSun', 'SUN')
light_auto_sun.energy = 3.0
light_auto_sun.angle = 0.0523599
ob_auto_sun = bpy.data.objects.new('AutoSun', light_auto_sun)
scene.collection.objects.link(ob_auto_sun)
ob_auto_sun.rotation_euler = (0.872665, 0.174533, 0.523599)
bpy.context.view_layer.update()
